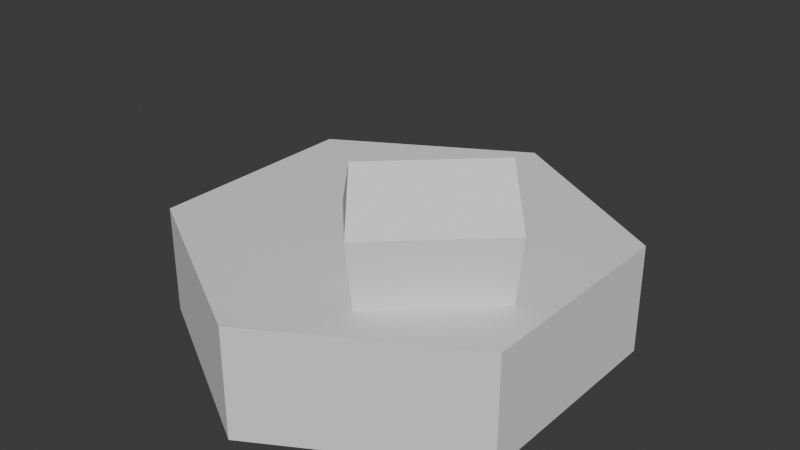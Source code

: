 # Source: house.blend  (saved by Blender 4.3.34; exported with 4.5.12 LTS)
import bpy
from mathutils import Matrix  # noqa: F401  (used for matrix-valued properties, if any)

bpy.ops.wm.read_factory_settings(use_empty=True)
scene = bpy.context.scene
scene.name = 'Scene'

# ---- collections
col_collection_2 = bpy.data.collections.new('Collection 2'); scene.collection.children.link(col_collection_2)
col_collection = bpy.data.collections.new('Collection'); scene.collection.children.link(col_collection)

# ---- world
world_world = bpy.data.worlds.new('World'); scene.world = world_world
world_world.use_nodes = True; world_world.node_tree.nodes.clear()
_N = world_world.node_tree.nodes; _L = world_world.node_tree.links
n0 = _N.new('ShaderNodeOutputWorld'); n0.name = 'World Output'; n0.location = (300, 300)
n1 = _N.new('ShaderNodeBackground'); n1.name = 'Background'; n1.location = (10, 300)
n1.inputs[0].default_value = (0.05088, 0.05088, 0.05088, 1.0)
_L.new(n1.outputs[0], n0.inputs[0])
n0.is_active_output = True
world_world.color = (0.05088, 0.05088, 0.05088)
world_world.sun_shadow_jitter_overblur = 0.0

# ---- meshes
me_cylinder_001 = bpy.data.meshes.new('Cylinder.001')
me_cylinder_001.from_pydata([(0.0, -1.0, 0.25), (0.0, -1.0, -0.25), (0.866, -0.5, 0.25), (0.866, -0.5, -0.25), (0.866, 0.5, 0.25), (0.866, 0.5, -0.25), (0.0, 1.0, 0.25), (0.0, 1.0, -0.25), (-0.866, 0.5, 0.25), (-0.866, 0.5, -0.25), (-0.866, -0.5, 0.25), (-0.866, -0.5, -0.25)], [], [(0, 1, 3, 2), (2, 3, 5, 4), (4, 5, 7, 6), (6, 7, 9, 8), (3, 1, 11, 9, 7, 5), (8, 9, 11, 10), (10, 11, 1, 0), (0, 2, 4, 6, 8, 10)])
_uv = me_cylinder_001.uv_layers.new(name='UVMap')
_uv.uv.foreach_set('vector', [1.0, 0.5, 1.0, 1.0, 0.8333, 1.0, 0.8333, 0.5, 0.8333, 0.5, 0.8333, 1.0, 0.6667, 1.0, 0.6667, 0.5, 0.6667, 0.5, 0.6667, 1.0, 0.5, 1.0, 0.5, 0.5, 0.5, 0.5, 0.5, 1.0, 0.3333, 1.0, 0.3333, 0.5, 0.4578, 0.37, 0.25, 0.49, 0.04215, 0.37, 0.04215, 0.13, 0.25, 0.01, 0.4578, 0.13, 0.3333, 0.5, 0.3333, 1.0, 0.1667, 1.0, 0.1667, 0.5, 0.1667, 0.5, 0.1667, 1.0, -8.941e-08, 1.0, -8.941e-08, 0.5, 0.75, 0.49, 0.9578, 0.37, 0.9578, 0.13, 0.75, 0.01, 0.5422, 0.13, 0.5422, 0.37])
me_cylinder_001.update()
me_cube_001 = bpy.data.meshes.new('Cube.001')
me_cube_001.from_pydata([(0.2907, -0.6178, 0.2491), (0.2819, -0.6432, 0.5347), (0.07881, -0.3928, 0.2491), (0.05297, -0.4001, 0.5347), (0.7219, -0.2118, 0.2491), (0.7477, -0.2045, 0.5347), (0.51, 0.01322, 0.2491), (0.5188, 0.03859, 0.5347), (0.1809, -0.5012, 0.7655), (0.6121, -0.09516, 0.7655)], [], [(0, 1, 3, 2), (2, 3, 7, 6), (6, 7, 5, 4), (4, 5, 1, 0), (2, 6, 4, 0), (7, 3, 1, 5), (5, 1, 8, 9), (3, 7, 9, 8), (9, 7, 5), (8, 1, 3)])
_uv = me_cube_001.uv_layers.new(name='UVMap')
_uv.uv.foreach_set('vector', [0.375, 0.0, 0.625, 0.0, 0.625, 0.25, 0.375, 0.25, 0.375, 0.25, 0.625, 0.25, 0.625, 0.5, 0.375, 0.5, 0.375, 0.5, 0.625, 0.5, 0.625, 0.75, 0.375, 0.75, 0.375, 0.75, 0.625, 0.75, 0.625, 1.0, 0.375, 1.0, 0.125, 0.5, 0.375, 0.5, 0.375, 0.75, 0.125, 0.75, 0.625, 0.5, 0.875, 0.5, 0.875, 0.75, 0.625, 0.75, 0.625, 0.75, 0.625, 1.0, 0.625, 1.0, 0.625, 0.75, 0.625, 0.25, 0.625, 0.5, 0.625, 0.5, 0.625, 0.25, 0.0, 0.0, 0.0, 0.0, 0.0, 0.0, 0.0, 0.0, 0.0, 0.0, 0.0, 0.0])
me_cube_001.update()

# ---- objects
ob_cylinder = bpy.data.objects.new('Cylinder', me_cylinder_001)
ob_cube = bpy.data.objects.new('Cube', me_cube_001)

# ---- transforms, parenting, visibility, modifiers, constraints
ob_cylinder.location = (0.0, 0.0, 0.0)
ob_cube.location = (0.0, 0.0, 0.0)

# ---- collection membership
col_collection_2.objects.link(ob_cylinder)
col_collection.objects.link(ob_cube)

# ---- scene / render settings (as saved in the file)
scene.frame_start = 1; scene.frame_end = 250; scene.frame_set(1)
scene.render.engine = 'BLENDER_EEVEE_NEXT'
bpy.context.view_layer.update()

# ---- added for rendering (the .blend has no active camera and no usable light): camera, sun
cam_auto = bpy.data.cameras.new('AutoCamera')
cam_auto.lens = 50.0
cam_auto.sensor_width = 36.0
cam_auto.clip_end = 1000.0
ob_auto_camera = bpy.data.objects.new('AutoCamera', cam_auto)
scene.collection.objects.link(ob_auto_camera)
ob_auto_camera.location = (2.62205, -3.14646, 2.35542)
ob_auto_camera.rotation_euler = (1.09748, -7.21219e-08, 0.694738)
scene.camera = ob_auto_camera
light_auto_sun = bpy.data.lights.new('AutoSun', 'SUN')
light_auto_sun.energy = 3.0
light_auto_sun.angle = 0.0523599
ob_auto_sun = bpy.data.objects.new('AutoSun', light_auto_sun)
scene.collection.objects.link(ob_auto_sun)
ob_auto_sun.rotation_euler = (0.872665, 0.174533, 0.523599)
bpy.context.view_layer.update()
